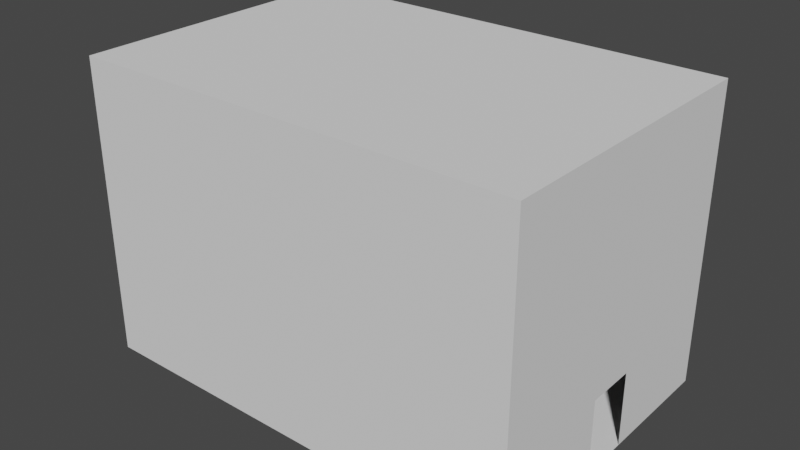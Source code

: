 # Source: Stage_S4_2.blend  (saved by Blender 3.3.0; exported with 4.5.12 LTS)
import bpy
from mathutils import Matrix  # noqa: F401  (used for matrix-valued properties, if any)

bpy.ops.wm.read_factory_settings(use_empty=True)
scene = bpy.context.scene
scene.name = 'Scene'

# ---- collections
col_collection = bpy.data.collections.new('Collection'); scene.collection.children.link(col_collection)

# ---- world
world_world = bpy.data.worlds.new('World'); scene.world = world_world
world_world.use_nodes = True; world_world.node_tree.nodes.clear()
_N = world_world.node_tree.nodes; _L = world_world.node_tree.links
n0 = _N.new('ShaderNodeOutputWorld'); n0.name = 'World Output'; n0.location = (300, 300)
n1 = _N.new('ShaderNodeBackground'); n1.name = 'Background'; n1.location = (10, 300)
n1.inputs[0].default_value = (0.05088, 0.05088, 0.05088, 1.0)
_L.new(n1.outputs[0], n0.inputs[0])
n0.is_active_output = True
world_world.color = (0.05088, 0.05088, 0.05088)
world_world.use_sun_shadow = False
world_world.sun_shadow_jitter_overblur = 0.0

# ---- meshes
me_plane = bpy.data.meshes.new('Plane')
me_plane.from_pydata([(-9.0, -6.0, 0.0), (9.0, -6.0, 0.0), (-9.0, 6.0, 0.0), (9.0, 6.0, 0.0), (9.0, -1.0, 0.0), (9.0, 1.0, 0.0), (-9.0, -1.0, 0.0), (-9.0, 1.0, 0.0), (-9.0, -6.0, 12.0), (9.0, -6.0, 12.0), (-9.0, 6.0, 12.0), (9.0, 6.0, 12.0), (9.0, -1.0, 3.0), (9.0, 1.0, 3.0), (-9.0, -1.0, 3.0), (-9.0, 1.0, 3.0)], [], [(2, 7, 5, 3), (0, 1, 4, 6), (4, 5, 7, 6), (2, 3, 11, 10), (0, 8, 9, 1), (6, 14, 8, 0), (7, 2, 10, 15), (4, 1, 9, 12), (5, 13, 11, 3), (14, 15, 10, 8), (12, 9, 11, 13), (8, 10, 11, 9)])
_uv = me_plane.uv_layers.new(name='UVMap')
_uv.uv.foreach_set('vector', [0.0, 0.0, 0.0, 0.0, 0.0, 0.0, 0.0, 0.0, 0.0, 0.0, 0.0, 0.0, 0.0, 0.0, 0.0, 0.0, 0.0, 0.0, 0.0, 0.0, 0.0, 0.0, 0.0, 0.0, 0.0, 0.0, 0.0, 0.0, 0.0, 0.0, 0.0, 0.0, 0.0, 0.0, 0.0, 0.0, 0.0, 0.0, 0.0, 0.0, 0.0, 0.0, 0.0, 0.0, 0.0, 0.0, 0.0, 0.0, 0.0, 0.0, 0.0, 0.0, 0.0, 0.0, 0.0, 0.0, 0.0, 0.0, 0.0, 0.0, 0.0, 0.0, 0.0, 0.0, 0.0, 0.0, 0.0, 0.0, 0.0, 0.0, 0.0, 0.0, 0.0, 0.0, 0.0, 0.0, 0.0, 0.0, 0.0, 0.0, 0.0, 0.0, 0.0, 0.0, 0.0, 0.0, 0.0, 0.0, 0.0, 0.0, 0.0, 0.0, 0.0, 0.0, 0.0, 0.0])
me_plane.update()

# ---- objects
ob_plane = bpy.data.objects.new('Plane', me_plane)

# ---- transforms, parenting, visibility, modifiers, constraints
ob_plane.location = (0.0, 0.0, 0.0)

# ---- collection membership
col_collection.objects.link(ob_plane)

# ---- scene / render settings (as saved in the file)
scene.frame_start = 1; scene.frame_end = 250; scene.frame_set(1)
scene.render.engine = 'BLENDER_EEVEE_NEXT'
scene.cycles.sampling_pattern = 'TABULATED_SOBOL'
scene.cycles.use_light_tree = False
scene.view_settings.view_transform = 'Filmic'
bpy.context.view_layer.update()

# ---- added for rendering (the .blend has no active camera and no usable light): camera, sun
cam_auto = bpy.data.cameras.new('AutoCamera')
cam_auto.lens = 50.0
cam_auto.sensor_width = 36.0
cam_auto.clip_end = 1000.0
ob_auto_camera = bpy.data.objects.new('AutoCamera', cam_auto)
scene.collection.objects.link(ob_auto_camera)
ob_auto_camera.location = (22.8888, -27.4666, 24.311)
ob_auto_camera.rotation_euler = (1.09748, -7.21219e-08, 0.694738)
scene.camera = ob_auto_camera
light_auto_sun = bpy.data.lights.new('AutoSun', 'SUN')
light_auto_sun.energy = 3.0
light_auto_sun.angle = 0.0523599
ob_auto_sun = bpy.data.objects.new('AutoSun', light_auto_sun)
scene.collection.objects.link(ob_auto_sun)
ob_auto_sun.rotation_euler = (0.872665, 0.174533, 0.523599)
bpy.context.view_layer.update()
